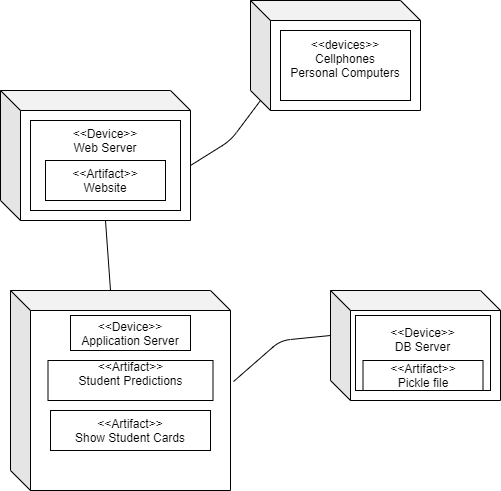

The diagram above was exported from draw.io. Its source (the exported page's mxGraphModel, read from the mxfile embedded in the PNG):
<mxGraphModel dx="1422" dy="783" grid="1" gridSize="10" guides="1" tooltips="1" connect="1" arrows="1" fold="1" page="1" pageScale="1" pageWidth="850" pageHeight="1100" math="0" shadow="0">
  <root>
    <mxCell id="0" />
    <mxCell id="1" parent="0" />
    <mxCell id="_ff14yhevH4EEA1OWpoX-1" value="" style="shape=cube;whiteSpace=wrap;html=1;boundedLbl=1;backgroundOutline=1;darkOpacity=0.05;darkOpacity2=0.1;" parent="1" vertex="1">
      <mxGeometry x="150" y="240" width="190" height="130" as="geometry" />
    </mxCell>
    <mxCell id="_ff14yhevH4EEA1OWpoX-2" value="&amp;lt;&amp;lt;Device&amp;gt;&amp;gt;&lt;br&gt;Web Server&lt;br&gt;&lt;br&gt;" style="whiteSpace=wrap;html=1;verticalAlign=top;" parent="1" vertex="1">
      <mxGeometry x="180" y="270" width="150" height="90" as="geometry" />
    </mxCell>
    <mxCell id="_ff14yhevH4EEA1OWpoX-4" value="&amp;lt;&amp;lt;Artifact&amp;gt;&amp;gt;&lt;br&gt;Website" style="whiteSpace=wrap;html=1;" parent="1" vertex="1">
      <mxGeometry x="195" y="310" width="120" height="40" as="geometry" />
    </mxCell>
    <mxCell id="_ff14yhevH4EEA1OWpoX-5" value="" style="shape=cube;whiteSpace=wrap;html=1;boundedLbl=1;backgroundOutline=1;darkOpacity=0.05;darkOpacity2=0.1;" parent="1" vertex="1">
      <mxGeometry x="400" y="150" width="170" height="110" as="geometry" />
    </mxCell>
    <mxCell id="_ff14yhevH4EEA1OWpoX-6" value="&amp;lt;&amp;lt;devices&amp;gt;&amp;gt;&lt;br&gt;Cellphones&lt;br&gt;Personal Computers&lt;br&gt;&lt;br&gt;" style="whiteSpace=wrap;html=1;" parent="1" vertex="1">
      <mxGeometry x="430" y="180" width="130" height="70" as="geometry" />
    </mxCell>
    <mxCell id="_ff14yhevH4EEA1OWpoX-8" value="" style="endArrow=none;html=1;entryX=0;entryY=0;entryDx=10;entryDy=100;entryPerimeter=0;exitX=0;exitY=0;exitDx=190;exitDy=75;exitPerimeter=0;" parent="1" source="_ff14yhevH4EEA1OWpoX-1" target="_ff14yhevH4EEA1OWpoX-5" edge="1">
      <mxGeometry width="50" height="50" relative="1" as="geometry">
        <mxPoint x="400" y="450" as="sourcePoint" />
        <mxPoint x="450" y="400" as="targetPoint" />
        <Array as="points">
          <mxPoint x="380" y="290" />
        </Array>
      </mxGeometry>
    </mxCell>
    <mxCell id="_ff14yhevH4EEA1OWpoX-9" value="" style="shape=cube;whiteSpace=wrap;html=1;boundedLbl=1;backgroundOutline=1;darkOpacity=0.05;darkOpacity2=0.1;" parent="1" vertex="1">
      <mxGeometry x="160" y="440" width="220" height="200" as="geometry" />
    </mxCell>
    <mxCell id="_ff14yhevH4EEA1OWpoX-10" value="" style="shape=cube;whiteSpace=wrap;html=1;boundedLbl=1;backgroundOutline=1;darkOpacity=0.05;darkOpacity2=0.1;" parent="1" vertex="1">
      <mxGeometry x="480" y="440" width="170" height="110" as="geometry" />
    </mxCell>
    <mxCell id="_ff14yhevH4EEA1OWpoX-11" value="&amp;lt;&amp;lt;Device&amp;gt;&amp;gt;&lt;br&gt;DB Server&lt;br&gt;&lt;br&gt;&lt;br&gt;" style="whiteSpace=wrap;html=1;" parent="1" vertex="1">
      <mxGeometry x="505" y="465" width="135" height="75" as="geometry" />
    </mxCell>
    <mxCell id="_ff14yhevH4EEA1OWpoX-12" value="&amp;lt;&amp;lt;Artifact&amp;gt;&amp;gt;&lt;br&gt;Pickle file" style="whiteSpace=wrap;html=1;" parent="1" vertex="1">
      <mxGeometry x="512.5" y="510" width="120" height="30" as="geometry" />
    </mxCell>
    <mxCell id="_ff14yhevH4EEA1OWpoX-13" value="&amp;lt;&amp;lt;Device&amp;gt;&amp;gt;&lt;br&gt;Application Server" style="whiteSpace=wrap;html=1;" parent="1" vertex="1">
      <mxGeometry x="220" y="465" width="120" height="35" as="geometry" />
    </mxCell>
    <mxCell id="_ff14yhevH4EEA1OWpoX-14" value="&amp;lt;&amp;lt;Artifact&amp;gt;&amp;gt;&lt;br&gt;Student Predictions&lt;br&gt;&lt;br&gt;" style="whiteSpace=wrap;html=1;" parent="1" vertex="1">
      <mxGeometry x="197.5" y="510" width="165" height="40" as="geometry" />
    </mxCell>
    <mxCell id="_ff14yhevH4EEA1OWpoX-15" value="" style="endArrow=none;html=1;entryX=0;entryY=0;entryDx=105;entryDy=130;entryPerimeter=0;exitX=0;exitY=0;exitDx=100;exitDy=0;exitPerimeter=0;" parent="1" source="_ff14yhevH4EEA1OWpoX-9" target="_ff14yhevH4EEA1OWpoX-1" edge="1">
      <mxGeometry width="50" height="50" relative="1" as="geometry">
        <mxPoint x="400" y="450" as="sourcePoint" />
        <mxPoint x="450" y="400" as="targetPoint" />
      </mxGeometry>
    </mxCell>
    <mxCell id="_ff14yhevH4EEA1OWpoX-16" value="" style="endArrow=none;html=1;entryX=0;entryY=0;entryDx=0;entryDy=45;entryPerimeter=0;exitX=1.014;exitY=0.455;exitDx=0;exitDy=0;exitPerimeter=0;" parent="1" source="_ff14yhevH4EEA1OWpoX-9" target="_ff14yhevH4EEA1OWpoX-10" edge="1">
      <mxGeometry width="50" height="50" relative="1" as="geometry">
        <mxPoint x="400" y="450" as="sourcePoint" />
        <mxPoint x="450" y="400" as="targetPoint" />
        <Array as="points">
          <mxPoint x="430" y="490" />
        </Array>
      </mxGeometry>
    </mxCell>
    <mxCell id="dwmcSlBwnNxL1fKkhibD-1" value="&lt;span&gt;&amp;lt;&amp;lt;Artifact&amp;gt;&amp;gt;&lt;/span&gt;&lt;br&gt;Show Student Cards" style="rounded=0;whiteSpace=wrap;html=1;" vertex="1" parent="1">
      <mxGeometry x="200" y="560" width="160" height="40" as="geometry" />
    </mxCell>
  </root>
</mxGraphModel>